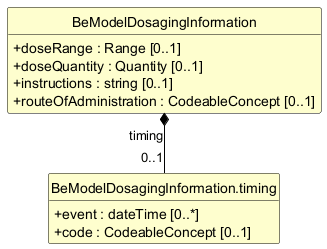

The diagram above was rendered by PlantUML. Its source (embedded in the PNG):
@startuml
skinparam shadowing false
skinparam classAttributeIconSize 0
skinparam linetype ortho
skinparam class {
  BackgroundColor #FEFECE
  BorderColor #000000
  ArrowColor #000000
  FontStyle bold
  AttributeFontStyle normal
}
hide circle
hide empty members

class "BeModelDosagingInformation" as BeModelDosagingInformation {
  +doseRange : Range [0..1]
  +doseQuantity : Quantity [0..1]
  +instructions : string [0..1]
  +routeOfAdministration : CodeableConcept [0..1]
}

class "BeModelDosagingInformation.timing" as BeModelDosagingInformation_timing {
  +event : dateTime [0..*]
  +code : CodeableConcept [0..1]
}

BeModelDosagingInformation *-- "0..1" BeModelDosagingInformation_timing : timing
@enduml